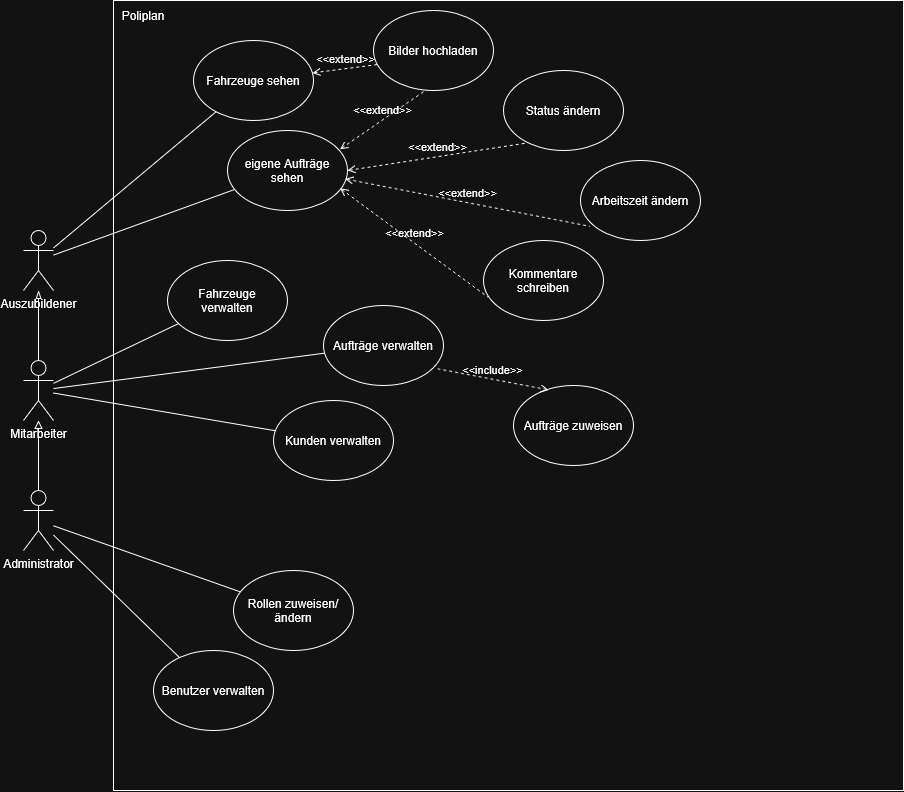

The diagram above was exported from draw.io. Its source (the exported page's mxGraphModel, read from the mxfile embedded in the PNG):
<mxGraphModel dx="1069" dy="1003" grid="1" gridSize="10" guides="1" tooltips="1" connect="1" arrows="1" fold="1" page="1" pageScale="1" pageWidth="827" pageHeight="1169" math="0" shadow="0">
  <root>
    <mxCell id="0" />
    <mxCell id="1" parent="0" />
    <mxCell id="aG2_ig_8S87b8a8qkVhz-1" parent="1" style="whiteSpace=wrap;html=1;aspect=fixed;" value="" vertex="1">
      <mxGeometry height="790" width="790" x="240" y="120" as="geometry" />
    </mxCell>
    <mxCell id="aG2_ig_8S87b8a8qkVhz-8" edge="1" parent="1" source="aG2_ig_8S87b8a8qkVhz-2" style="edgeStyle=orthogonalEdgeStyle;rounded=0;orthogonalLoop=1;jettySize=auto;html=1;endArrow=block;endFill=0;" target="aG2_ig_8S87b8a8qkVhz-3">
      <mxGeometry relative="1" as="geometry" />
    </mxCell>
    <mxCell id="aG2_ig_8S87b8a8qkVhz-2" parent="1" style="shape=umlActor;verticalLabelPosition=bottom;verticalAlign=top;html=1;outlineConnect=0;" value="Administrator" vertex="1">
      <mxGeometry height="60" width="30" x="150" y="610" as="geometry" />
    </mxCell>
    <mxCell id="aG2_ig_8S87b8a8qkVhz-9" edge="1" parent="1" source="aG2_ig_8S87b8a8qkVhz-3" style="edgeStyle=orthogonalEdgeStyle;rounded=0;orthogonalLoop=1;jettySize=auto;html=1;endArrow=blockThin;endFill=0;" target="aG2_ig_8S87b8a8qkVhz-4">
      <mxGeometry relative="1" as="geometry" />
    </mxCell>
    <mxCell id="aG2_ig_8S87b8a8qkVhz-3" parent="1" style="shape=umlActor;verticalLabelPosition=bottom;verticalAlign=top;html=1;outlineConnect=0;" value="Mitarbeiter" vertex="1">
      <mxGeometry height="60" width="30" x="150" y="480" as="geometry" />
    </mxCell>
    <mxCell id="aG2_ig_8S87b8a8qkVhz-4" parent="1" style="shape=umlActor;verticalLabelPosition=bottom;verticalAlign=top;html=1;outlineConnect=0;" value="Auszubildener" vertex="1">
      <mxGeometry height="60" width="30" x="150" y="350" as="geometry" />
    </mxCell>
    <mxCell id="aG2_ig_8S87b8a8qkVhz-5" parent="1" style="text;html=1;whiteSpace=wrap;strokeColor=none;fillColor=none;align=center;verticalAlign=middle;rounded=0;" value="Poliplan" vertex="1">
      <mxGeometry height="30" width="60" x="240" y="120" as="geometry" />
    </mxCell>
    <mxCell id="aG2_ig_8S87b8a8qkVhz-29" edge="1" parent="1" source="aG2_ig_8S87b8a8qkVhz-10" style="rounded=0;orthogonalLoop=1;jettySize=auto;html=1;endArrow=none;endFill=0;" target="aG2_ig_8S87b8a8qkVhz-2">
      <mxGeometry relative="1" as="geometry" />
    </mxCell>
    <mxCell id="aG2_ig_8S87b8a8qkVhz-10" parent="1" style="ellipse;whiteSpace=wrap;html=1;shapeInside=1;" value="Benutzer verwalten" vertex="1">
      <mxGeometry height="80" width="120" x="280" y="770" as="geometry" />
    </mxCell>
    <mxCell id="aG2_ig_8S87b8a8qkVhz-28" edge="1" parent="1" source="aG2_ig_8S87b8a8qkVhz-11" style="rounded=0;orthogonalLoop=1;jettySize=auto;html=1;endArrow=none;endFill=0;" target="aG2_ig_8S87b8a8qkVhz-2">
      <mxGeometry relative="1" as="geometry" />
    </mxCell>
    <mxCell id="aG2_ig_8S87b8a8qkVhz-11" parent="1" style="ellipse;whiteSpace=wrap;html=1;shapeInside=1;" value="Rollen zuweisen/ändern" vertex="1">
      <mxGeometry height="80" width="120" x="360" y="690" as="geometry" />
    </mxCell>
    <mxCell id="aG2_ig_8S87b8a8qkVhz-24" edge="1" parent="1" source="aG2_ig_8S87b8a8qkVhz-12" style="rounded=0;orthogonalLoop=1;jettySize=auto;html=1;endArrow=none;endFill=0;" target="aG2_ig_8S87b8a8qkVhz-3">
      <mxGeometry relative="1" as="geometry" />
    </mxCell>
    <mxCell id="aG2_ig_8S87b8a8qkVhz-12" parent="1" style="ellipse;whiteSpace=wrap;html=1;shapeInside=1;" value="Fahrzeuge verwalten" vertex="1">
      <mxGeometry height="80" width="120" x="294" y="380" as="geometry" />
    </mxCell>
    <mxCell id="aG2_ig_8S87b8a8qkVhz-25" edge="1" parent="1" source="aG2_ig_8S87b8a8qkVhz-13" style="rounded=0;orthogonalLoop=1;jettySize=auto;html=1;endArrow=none;endFill=0;" target="aG2_ig_8S87b8a8qkVhz-3">
      <mxGeometry relative="1" as="geometry" />
    </mxCell>
    <mxCell id="aG2_ig_8S87b8a8qkVhz-13" parent="1" style="ellipse;whiteSpace=wrap;html=1;shapeInside=1;" value="Kunden verwalten" vertex="1">
      <mxGeometry height="80" width="120" x="400" y="520" as="geometry" />
    </mxCell>
    <mxCell id="aG2_ig_8S87b8a8qkVhz-26" edge="1" parent="1" source="aG2_ig_8S87b8a8qkVhz-14" style="rounded=0;orthogonalLoop=1;jettySize=auto;html=1;endArrow=none;endFill=0;" target="aG2_ig_8S87b8a8qkVhz-3">
      <mxGeometry relative="1" as="geometry" />
    </mxCell>
    <mxCell id="aG2_ig_8S87b8a8qkVhz-14" parent="1" style="ellipse;whiteSpace=wrap;html=1;shapeInside=1;" value="Aufträge verwalten" vertex="1">
      <mxGeometry height="80" width="120" x="450" y="425" as="geometry" />
    </mxCell>
    <mxCell id="aG2_ig_8S87b8a8qkVhz-15" parent="1" style="ellipse;whiteSpace=wrap;html=1;shapeInside=1;" value="Aufträge zuweisen" vertex="1">
      <mxGeometry height="80" width="120" x="640" y="505" as="geometry" />
    </mxCell>
    <mxCell id="aG2_ig_8S87b8a8qkVhz-22" edge="1" parent="1" source="aG2_ig_8S87b8a8qkVhz-16" style="rounded=0;orthogonalLoop=1;jettySize=auto;html=1;endArrow=none;endFill=0;" target="aG2_ig_8S87b8a8qkVhz-4">
      <mxGeometry relative="1" as="geometry" />
    </mxCell>
    <mxCell id="aG2_ig_8S87b8a8qkVhz-16" parent="1" style="ellipse;whiteSpace=wrap;html=1;shapeInside=1;" value="Fahrzeuge sehen" vertex="1">
      <mxGeometry height="80" width="120" x="320" y="160" as="geometry" />
    </mxCell>
    <mxCell id="aG2_ig_8S87b8a8qkVhz-23" edge="1" parent="1" source="aG2_ig_8S87b8a8qkVhz-17" style="rounded=0;orthogonalLoop=1;jettySize=auto;html=1;endArrow=none;endFill=0;" target="aG2_ig_8S87b8a8qkVhz-4">
      <mxGeometry relative="1" as="geometry" />
    </mxCell>
    <mxCell id="aG2_ig_8S87b8a8qkVhz-17" parent="1" style="ellipse;whiteSpace=wrap;html=1;shapeInside=1;" value="eigene Aufträge sehen" vertex="1">
      <mxGeometry height="80" width="120" x="354" y="250" as="geometry" />
    </mxCell>
    <mxCell id="aG2_ig_8S87b8a8qkVhz-18" parent="1" style="ellipse;whiteSpace=wrap;html=1;shapeInside=1;" value="Status ändern" vertex="1">
      <mxGeometry height="80" width="120" x="630" y="190" as="geometry" />
    </mxCell>
    <mxCell id="aG2_ig_8S87b8a8qkVhz-19" parent="1" style="ellipse;whiteSpace=wrap;html=1;shapeInside=1;" value="Arbeitszeit ändern" vertex="1">
      <mxGeometry height="80" width="120" x="707" y="280" as="geometry" />
    </mxCell>
    <mxCell id="aG2_ig_8S87b8a8qkVhz-20" parent="1" style="ellipse;whiteSpace=wrap;html=1;shapeInside=1;" value="Bilder hochladen" vertex="1">
      <mxGeometry height="80" width="120" x="500" y="130" as="geometry" />
    </mxCell>
    <mxCell id="aG2_ig_8S87b8a8qkVhz-21" parent="1" style="ellipse;whiteSpace=wrap;html=1;shapeInside=1;" value="Kommentare schreiben" vertex="1">
      <mxGeometry height="80" width="120" x="610" y="360" as="geometry" />
    </mxCell>
    <mxCell id="aG2_ig_8S87b8a8qkVhz-30" edge="1" parent="1" source="aG2_ig_8S87b8a8qkVhz-17" style="html=1;verticalAlign=bottom;labelBackgroundColor=none;endArrow=none;endFill=0;dashed=1;rounded=0;exitX=1;exitY=0.5;exitDx=0;exitDy=0;entryX=0.195;entryY=0.906;entryDx=0;entryDy=0;entryPerimeter=0;startArrow=open;startFill=0;" target="aG2_ig_8S87b8a8qkVhz-18" value="&amp;lt;&amp;lt;extend&amp;gt;&amp;gt;">
      <mxGeometry relative="1" width="160" as="geometry">
        <mxPoint x="450" y="340" as="sourcePoint" />
        <mxPoint x="610" y="340" as="targetPoint" />
      </mxGeometry>
    </mxCell>
    <mxCell id="aG2_ig_8S87b8a8qkVhz-32" edge="1" parent="1" source="aG2_ig_8S87b8a8qkVhz-17" style="html=1;verticalAlign=bottom;labelBackgroundColor=none;endArrow=none;endFill=0;dashed=1;rounded=0;exitX=0.981;exitY=0.606;exitDx=0;exitDy=0;entryX=0.077;entryY=0.822;entryDx=0;entryDy=0;entryPerimeter=0;exitPerimeter=0;startArrow=open;startFill=0;" target="aG2_ig_8S87b8a8qkVhz-19" value="&amp;lt;&amp;lt;extend&amp;gt;&amp;gt;">
      <mxGeometry relative="1" width="160" as="geometry">
        <mxPoint x="570" y="388" as="sourcePoint" />
        <mxPoint x="669" y="310" as="targetPoint" />
      </mxGeometry>
    </mxCell>
    <mxCell id="aG2_ig_8S87b8a8qkVhz-33" edge="1" parent="1" source="aG2_ig_8S87b8a8qkVhz-17" style="html=1;verticalAlign=bottom;labelBackgroundColor=none;endArrow=none;endFill=0;dashed=1;rounded=0;exitX=0.939;exitY=0.724;exitDx=0;exitDy=0;entryX=0.036;entryY=0.707;entryDx=0;entryDy=0;entryPerimeter=0;exitPerimeter=0;startArrow=open;startFill=0;" target="aG2_ig_8S87b8a8qkVhz-21" value="&amp;lt;&amp;lt;extend&amp;gt;&amp;gt;">
      <mxGeometry relative="1" width="160" as="geometry">
        <mxPoint x="650" y="418" as="sourcePoint" />
        <mxPoint x="749" y="340" as="targetPoint" />
      </mxGeometry>
    </mxCell>
    <mxCell id="aG2_ig_8S87b8a8qkVhz-34" edge="1" parent="1" source="aG2_ig_8S87b8a8qkVhz-17" style="html=1;verticalAlign=bottom;labelBackgroundColor=none;endArrow=none;endFill=0;dashed=1;rounded=0;exitX=0.939;exitY=0.234;exitDx=0;exitDy=0;entryX=0.44;entryY=0.992;entryDx=0;entryDy=0;entryPerimeter=0;exitPerimeter=0;startArrow=open;startFill=0;" target="aG2_ig_8S87b8a8qkVhz-20" value="&amp;lt;&amp;lt;extend&amp;gt;&amp;gt;">
      <mxGeometry relative="1" width="160" as="geometry">
        <mxPoint x="560" y="308" as="sourcePoint" />
        <mxPoint x="659" y="230" as="targetPoint" />
      </mxGeometry>
    </mxCell>
    <mxCell id="aG2_ig_8S87b8a8qkVhz-35" edge="1" parent="1" source="aG2_ig_8S87b8a8qkVhz-16" style="html=1;verticalAlign=bottom;labelBackgroundColor=none;endArrow=none;endFill=0;dashed=1;rounded=0;entryX=0.039;entryY=0.675;entryDx=0;entryDy=0;entryPerimeter=0;startArrow=open;startFill=0;" target="aG2_ig_8S87b8a8qkVhz-20" value="&amp;lt;&amp;lt;extend&amp;gt;&amp;gt;">
      <mxGeometry relative="1" width="160" as="geometry">
        <mxPoint x="550" y="288" as="sourcePoint" />
        <mxPoint x="649" y="210" as="targetPoint" />
      </mxGeometry>
    </mxCell>
    <mxCell id="aG2_ig_8S87b8a8qkVhz-36" edge="1" parent="1" source="aG2_ig_8S87b8a8qkVhz-15" style="html=1;verticalAlign=bottom;labelBackgroundColor=none;endArrow=none;endFill=0;dashed=1;rounded=0;entryX=0.951;entryY=0.792;entryDx=0;entryDy=0;entryPerimeter=0;exitX=0.293;exitY=0.055;exitDx=0;exitDy=0;exitPerimeter=0;startArrow=open;startFill=0;" target="aG2_ig_8S87b8a8qkVhz-14" value="&amp;lt;&amp;lt;include&amp;gt;&amp;gt;">
      <mxGeometry relative="1" width="160" as="geometry">
        <mxPoint x="440" y="530" as="sourcePoint" />
        <mxPoint x="600" y="530" as="targetPoint" />
      </mxGeometry>
    </mxCell>
  </root>
</mxGraphModel>